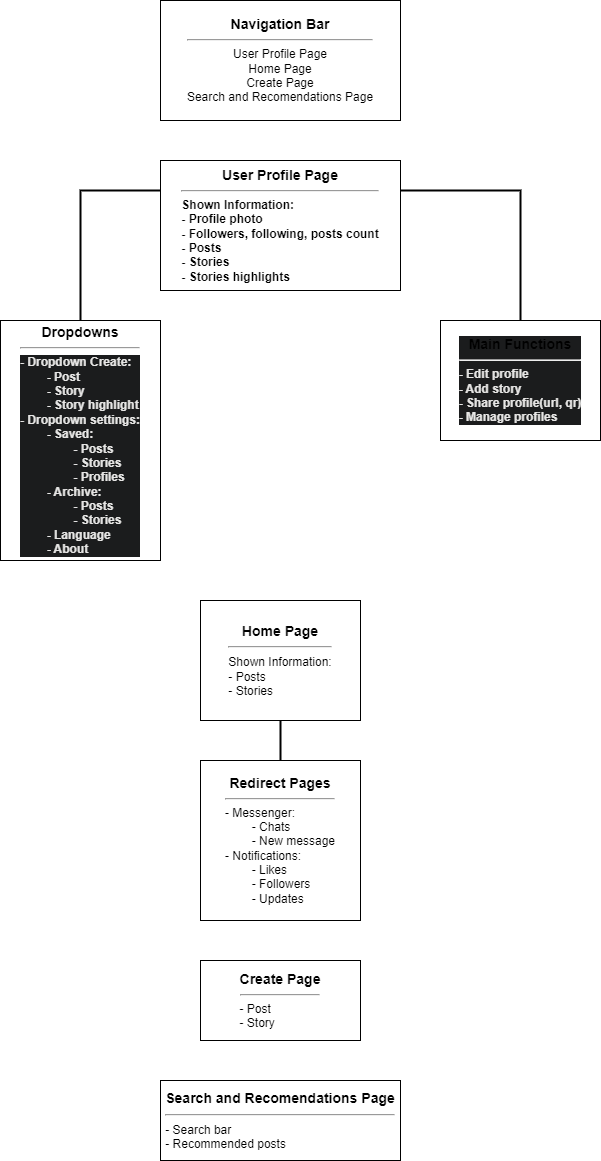

The diagram above was exported from draw.io. Its source (the exported page's mxGraphModel, read from the mxfile embedded in the PNG):
<mxGraphModel dx="2074" dy="1098" grid="1" gridSize="10" guides="1" tooltips="1" connect="1" arrows="1" fold="1" page="1" pageScale="1" pageWidth="827" pageHeight="1169" math="0" shadow="0">
  <root>
    <mxCell id="0" />
    <mxCell id="1" parent="0" />
    <mxCell id="8cDvxprpolFFBmvD3nq7-2" value="&lt;b&gt;&lt;font style=&quot;font-size: 14px;&quot;&gt;Dropdowns&lt;/font&gt;&lt;/b&gt;&lt;div&gt;&lt;hr&gt;&lt;div style=&quot;text-align: left; forced-color-adjust: none; background-color: rgb(27, 28, 29); color: rgb(231, 230, 229); font-family: Helvetica; font-size: 12px; font-style: normal; font-variant-ligatures: normal; font-variant-caps: normal; letter-spacing: normal; orphans: 2; text-indent: 0px; text-transform: none; widows: 2; word-spacing: 0px; -webkit-text-stroke-width: 0px; white-space: normal; text-decoration-thickness: initial; text-decoration-style: initial; text-decoration-color: initial; font-weight: 700; --darkreader-inline-color: #d7d5d3; --darkreader-inline-bgcolor: #161717;&quot; data-darkreader-inline-bgcolor=&quot;&quot; data-darkreader-inline-color=&quot;&quot;&gt;- Dropdown Create:&lt;/div&gt;&lt;div style=&quot;text-align: left; forced-color-adjust: none; background-color: rgb(27, 28, 29); color: rgb(231, 230, 229); font-family: Helvetica; font-size: 12px; font-style: normal; font-variant-ligatures: normal; font-variant-caps: normal; letter-spacing: normal; orphans: 2; text-indent: 0px; text-transform: none; widows: 2; word-spacing: 0px; -webkit-text-stroke-width: 0px; white-space: normal; text-decoration-thickness: initial; text-decoration-style: initial; text-decoration-color: initial; font-weight: 700; --darkreader-inline-color: #d7d5d3; --darkreader-inline-bgcolor: #161717;&quot; data-darkreader-inline-bgcolor=&quot;&quot; data-darkreader-inline-color=&quot;&quot;&gt;&lt;span data-darkreader-inline-color=&quot;&quot; data-darkreader-inline-bgcolor=&quot;&quot; style=&quot;background-color: rgb(27, 28, 29); color: rgb(231, 230, 229); --darkreader-inline-bgcolor: #161717; --darkreader-inline-color: #d7d5d3;&quot;&gt;&lt;span style=&quot;white-space: pre;&quot;&gt;&#09;&lt;/span&gt;- Post&lt;/span&gt;&lt;/div&gt;&lt;div style=&quot;text-align: left; forced-color-adjust: none; background-color: rgb(27, 28, 29); color: rgb(231, 230, 229); font-family: Helvetica; font-size: 12px; font-style: normal; font-variant-ligatures: normal; font-variant-caps: normal; letter-spacing: normal; orphans: 2; text-indent: 0px; text-transform: none; widows: 2; word-spacing: 0px; -webkit-text-stroke-width: 0px; white-space: normal; text-decoration-thickness: initial; text-decoration-style: initial; text-decoration-color: initial; font-weight: 700; --darkreader-inline-color: #d7d5d3; --darkreader-inline-bgcolor: #161717;&quot; data-darkreader-inline-bgcolor=&quot;&quot; data-darkreader-inline-color=&quot;&quot;&gt;&lt;span data-darkreader-inline-color=&quot;&quot; data-darkreader-inline-bgcolor=&quot;&quot; style=&quot;background-color: rgb(27, 28, 29); color: rgb(231, 230, 229); --darkreader-inline-bgcolor: #161717; --darkreader-inline-color: #d7d5d3;&quot;&gt;&lt;span style=&quot;white-space: pre;&quot;&gt;&#09;&lt;/span&gt;- Story&lt;/span&gt;&lt;/div&gt;&lt;div style=&quot;text-align: left; forced-color-adjust: none; background-color: rgb(27, 28, 29); color: rgb(231, 230, 229); font-family: Helvetica; font-size: 12px; font-style: normal; font-variant-ligatures: normal; font-variant-caps: normal; letter-spacing: normal; orphans: 2; text-indent: 0px; text-transform: none; widows: 2; word-spacing: 0px; -webkit-text-stroke-width: 0px; white-space: normal; text-decoration-thickness: initial; text-decoration-style: initial; text-decoration-color: initial; font-weight: 700; --darkreader-inline-color: #d7d5d3; --darkreader-inline-bgcolor: #161717;&quot; data-darkreader-inline-bgcolor=&quot;&quot; data-darkreader-inline-color=&quot;&quot;&gt;&lt;span data-darkreader-inline-color=&quot;&quot; data-darkreader-inline-bgcolor=&quot;&quot; style=&quot;background-color: rgb(27, 28, 29); color: rgb(231, 230, 229); text-align: center; --darkreader-inline-bgcolor: #161717; --darkreader-inline-color: #d7d5d3;&quot;&gt;&lt;span style=&quot;white-space: pre;&quot;&gt;&#09;&lt;/span&gt;- Story highlight&lt;/span&gt;&lt;/div&gt;&lt;div style=&quot;text-align: left; forced-color-adjust: none; background-color: rgb(27, 28, 29); color: rgb(231, 230, 229); font-family: Helvetica; font-size: 12px; font-style: normal; font-variant-ligatures: normal; font-variant-caps: normal; letter-spacing: normal; orphans: 2; text-indent: 0px; text-transform: none; widows: 2; word-spacing: 0px; -webkit-text-stroke-width: 0px; white-space: normal; text-decoration-thickness: initial; text-decoration-style: initial; text-decoration-color: initial; font-weight: 700; --darkreader-inline-color: #d7d5d3; --darkreader-inline-bgcolor: #161717;&quot; data-darkreader-inline-bgcolor=&quot;&quot; data-darkreader-inline-color=&quot;&quot;&gt;&lt;span data-darkreader-inline-color=&quot;&quot; data-darkreader-inline-bgcolor=&quot;&quot; style=&quot;background-color: rgb(27, 28, 29); color: rgb(231, 230, 229); text-align: center; --darkreader-inline-bgcolor: #161717; --darkreader-inline-color: #d7d5d3;&quot;&gt;- Dropdown settings:&lt;/span&gt;&lt;/div&gt;&lt;div style=&quot;text-align: left; forced-color-adjust: none; background-color: rgb(27, 28, 29); color: rgb(231, 230, 229); font-family: Helvetica; font-size: 12px; font-style: normal; font-variant-ligatures: normal; font-variant-caps: normal; letter-spacing: normal; orphans: 2; text-indent: 0px; text-transform: none; widows: 2; word-spacing: 0px; -webkit-text-stroke-width: 0px; white-space: normal; text-decoration-thickness: initial; text-decoration-style: initial; text-decoration-color: initial; font-weight: 700; --darkreader-inline-color: #d7d5d3; --darkreader-inline-bgcolor: #161717;&quot; data-darkreader-inline-bgcolor=&quot;&quot; data-darkreader-inline-color=&quot;&quot;&gt;&lt;span data-darkreader-inline-color=&quot;&quot; data-darkreader-inline-bgcolor=&quot;&quot; style=&quot;background-color: rgb(27, 28, 29); color: rgb(231, 230, 229); text-align: center; --darkreader-inline-bgcolor: #161717; --darkreader-inline-color: #d7d5d3;&quot;&gt;&lt;span style=&quot;white-space: pre;&quot;&gt;&#09;&lt;/span&gt;- Saved:&lt;br&gt;&lt;/span&gt;&lt;/div&gt;&lt;div style=&quot;text-align: left; forced-color-adjust: none; background-color: rgb(27, 28, 29); color: rgb(231, 230, 229); font-family: Helvetica; font-size: 12px; font-style: normal; font-variant-ligatures: normal; font-variant-caps: normal; letter-spacing: normal; orphans: 2; text-indent: 0px; text-transform: none; widows: 2; word-spacing: 0px; -webkit-text-stroke-width: 0px; white-space: normal; text-decoration-thickness: initial; text-decoration-style: initial; text-decoration-color: initial; font-weight: 700; --darkreader-inline-color: #d7d5d3; --darkreader-inline-bgcolor: #161717;&quot; data-darkreader-inline-bgcolor=&quot;&quot; data-darkreader-inline-color=&quot;&quot;&gt;&lt;span data-darkreader-inline-color=&quot;&quot; data-darkreader-inline-bgcolor=&quot;&quot; style=&quot;background-color: rgb(27, 28, 29); color: rgb(231, 230, 229); text-align: center; --darkreader-inline-bgcolor: #161717; --darkreader-inline-color: #d7d5d3;&quot;&gt;&lt;span style=&quot;white-space: pre;&quot;&gt;&#09;&lt;/span&gt;&lt;span style=&quot;white-space: pre;&quot;&gt;&#09;&lt;/span&gt;- Posts&lt;br&gt;&lt;/span&gt;&lt;/div&gt;&lt;div style=&quot;text-align: left; forced-color-adjust: none; background-color: rgb(27, 28, 29); color: rgb(231, 230, 229); font-family: Helvetica; font-size: 12px; font-style: normal; font-variant-ligatures: normal; font-variant-caps: normal; letter-spacing: normal; orphans: 2; text-indent: 0px; text-transform: none; widows: 2; word-spacing: 0px; -webkit-text-stroke-width: 0px; white-space: normal; text-decoration-thickness: initial; text-decoration-style: initial; text-decoration-color: initial; font-weight: 700; --darkreader-inline-color: #d7d5d3; --darkreader-inline-bgcolor: #161717;&quot; data-darkreader-inline-bgcolor=&quot;&quot; data-darkreader-inline-color=&quot;&quot;&gt;&lt;span data-darkreader-inline-color=&quot;&quot; data-darkreader-inline-bgcolor=&quot;&quot; style=&quot;background-color: rgb(27, 28, 29); color: rgb(231, 230, 229); text-align: center; --darkreader-inline-bgcolor: #161717; --darkreader-inline-color: #d7d5d3;&quot;&gt;&lt;span style=&quot;white-space: pre;&quot;&gt;&#09;&lt;/span&gt;&lt;span style=&quot;white-space: pre;&quot;&gt;&#09;&lt;/span&gt;- Stories&lt;br&gt;&lt;/span&gt;&lt;/div&gt;&lt;div style=&quot;text-align: left; forced-color-adjust: none; background-color: rgb(27, 28, 29); color: rgb(231, 230, 229); font-family: Helvetica; font-size: 12px; font-style: normal; font-variant-ligatures: normal; font-variant-caps: normal; letter-spacing: normal; orphans: 2; text-indent: 0px; text-transform: none; widows: 2; word-spacing: 0px; -webkit-text-stroke-width: 0px; white-space: normal; text-decoration-thickness: initial; text-decoration-style: initial; text-decoration-color: initial; font-weight: 700; --darkreader-inline-color: #d7d5d3; --darkreader-inline-bgcolor: #161717;&quot; data-darkreader-inline-bgcolor=&quot;&quot; data-darkreader-inline-color=&quot;&quot;&gt;&lt;span data-darkreader-inline-color=&quot;&quot; data-darkreader-inline-bgcolor=&quot;&quot; style=&quot;background-color: rgb(27, 28, 29); color: rgb(231, 230, 229); text-align: center; --darkreader-inline-bgcolor: #161717; --darkreader-inline-color: #d7d5d3;&quot;&gt;&lt;span style=&quot;white-space: pre;&quot;&gt;&#09;&lt;/span&gt;&lt;span style=&quot;white-space: pre;&quot;&gt;&#09;&lt;/span&gt;- Profiles&lt;br&gt;&lt;/span&gt;&lt;/div&gt;&lt;div style=&quot;text-align: left; forced-color-adjust: none; background-color: rgb(27, 28, 29); color: rgb(231, 230, 229); font-family: Helvetica; font-size: 12px; font-style: normal; font-variant-ligatures: normal; font-variant-caps: normal; letter-spacing: normal; orphans: 2; text-indent: 0px; text-transform: none; widows: 2; word-spacing: 0px; -webkit-text-stroke-width: 0px; white-space: normal; text-decoration-thickness: initial; text-decoration-style: initial; text-decoration-color: initial; font-weight: 700; --darkreader-inline-color: #d7d5d3; --darkreader-inline-bgcolor: #161717;&quot; data-darkreader-inline-bgcolor=&quot;&quot; data-darkreader-inline-color=&quot;&quot;&gt;&lt;span data-darkreader-inline-color=&quot;&quot; data-darkreader-inline-bgcolor=&quot;&quot; style=&quot;background-color: rgb(27, 28, 29); color: rgb(231, 230, 229); text-align: center; --darkreader-inline-bgcolor: #161717; --darkreader-inline-color: #d7d5d3;&quot;&gt;&lt;span style=&quot;white-space: pre;&quot;&gt;&#09;&lt;/span&gt;- Archive:&lt;br&gt;&lt;/span&gt;&lt;/div&gt;&lt;div style=&quot;text-align: left; forced-color-adjust: none; background-color: rgb(27, 28, 29); color: rgb(231, 230, 229); font-family: Helvetica; font-size: 12px; font-style: normal; font-variant-ligatures: normal; font-variant-caps: normal; letter-spacing: normal; orphans: 2; text-indent: 0px; text-transform: none; widows: 2; word-spacing: 0px; -webkit-text-stroke-width: 0px; white-space: normal; text-decoration-thickness: initial; text-decoration-style: initial; text-decoration-color: initial; font-weight: 700; --darkreader-inline-color: #d7d5d3; --darkreader-inline-bgcolor: #161717;&quot; data-darkreader-inline-bgcolor=&quot;&quot; data-darkreader-inline-color=&quot;&quot;&gt;&lt;span data-darkreader-inline-color=&quot;&quot; data-darkreader-inline-bgcolor=&quot;&quot; style=&quot;background-color: rgb(27, 28, 29); color: rgb(231, 230, 229); text-align: center; --darkreader-inline-bgcolor: #161717; --darkreader-inline-color: #d7d5d3;&quot;&gt;&lt;span style=&quot;white-space: pre;&quot;&gt;&#09;&lt;/span&gt;&lt;span style=&quot;white-space: pre;&quot;&gt;&#09;&lt;/span&gt;- Posts&lt;/span&gt;&lt;/div&gt;&lt;div style=&quot;text-align: left; forced-color-adjust: none; background-color: rgb(27, 28, 29); color: rgb(231, 230, 229); font-family: Helvetica; font-size: 12px; font-style: normal; font-variant-ligatures: normal; font-variant-caps: normal; letter-spacing: normal; orphans: 2; text-indent: 0px; text-transform: none; widows: 2; word-spacing: 0px; -webkit-text-stroke-width: 0px; white-space: normal; text-decoration-thickness: initial; text-decoration-style: initial; text-decoration-color: initial; font-weight: 700; --darkreader-inline-color: #d7d5d3; --darkreader-inline-bgcolor: #161717;&quot; data-darkreader-inline-bgcolor=&quot;&quot; data-darkreader-inline-color=&quot;&quot;&gt;&lt;span data-darkreader-inline-color=&quot;&quot; data-darkreader-inline-bgcolor=&quot;&quot; style=&quot;background-color: rgb(27, 28, 29); color: rgb(231, 230, 229); text-align: center; --darkreader-inline-bgcolor: #161717; --darkreader-inline-color: #d7d5d3;&quot;&gt;&lt;span style=&quot;white-space: pre;&quot;&gt;&#09;&lt;/span&gt;&lt;span style=&quot;white-space: pre;&quot;&gt;&#09;&lt;/span&gt;- Stories&lt;br&gt;&lt;/span&gt;&lt;/div&gt;&lt;div style=&quot;text-align: left; forced-color-adjust: none; background-color: rgb(27, 28, 29); color: rgb(231, 230, 229); font-family: Helvetica; font-size: 12px; font-style: normal; font-variant-ligatures: normal; font-variant-caps: normal; letter-spacing: normal; orphans: 2; text-indent: 0px; text-transform: none; widows: 2; word-spacing: 0px; -webkit-text-stroke-width: 0px; white-space: normal; text-decoration-thickness: initial; text-decoration-style: initial; text-decoration-color: initial; font-weight: 700; --darkreader-inline-color: #d7d5d3; --darkreader-inline-bgcolor: #161717;&quot; data-darkreader-inline-bgcolor=&quot;&quot; data-darkreader-inline-color=&quot;&quot;&gt;&lt;span data-darkreader-inline-color=&quot;&quot; data-darkreader-inline-bgcolor=&quot;&quot; style=&quot;background-color: rgb(27, 28, 29); color: rgb(231, 230, 229); text-align: center; --darkreader-inline-bgcolor: #161717; --darkreader-inline-color: #d7d5d3;&quot;&gt;&lt;span style=&quot;white-space: pre;&quot;&gt;&#09;&lt;/span&gt;- Language&lt;br&gt;&lt;/span&gt;&lt;/div&gt;&lt;div style=&quot;text-align: left; forced-color-adjust: none; background-color: rgb(27, 28, 29); color: rgb(231, 230, 229); font-family: Helvetica; font-size: 12px; font-style: normal; font-variant-ligatures: normal; font-variant-caps: normal; letter-spacing: normal; orphans: 2; text-indent: 0px; text-transform: none; widows: 2; word-spacing: 0px; -webkit-text-stroke-width: 0px; white-space: normal; text-decoration-thickness: initial; text-decoration-style: initial; text-decoration-color: initial; font-weight: 700; --darkreader-inline-color: #d7d5d3; --darkreader-inline-bgcolor: #161717;&quot; data-darkreader-inline-bgcolor=&quot;&quot; data-darkreader-inline-color=&quot;&quot;&gt;&lt;span data-darkreader-inline-color=&quot;&quot; data-darkreader-inline-bgcolor=&quot;&quot; style=&quot;background-color: rgb(27, 28, 29); color: rgb(231, 230, 229); text-align: center; --darkreader-inline-bgcolor: #161717; --darkreader-inline-color: #d7d5d3;&quot;&gt;&lt;span style=&quot;white-space: pre;&quot;&gt;&#09;&lt;/span&gt;- About&lt;/span&gt;&lt;/div&gt;&lt;/div&gt;" style="rounded=0;whiteSpace=wrap;html=1;" vertex="1" parent="1">
      <mxGeometry x="120" y="360" width="160" height="240" as="geometry" />
    </mxCell>
    <mxCell id="8cDvxprpolFFBmvD3nq7-3" value="&lt;div data-darkreader-inline-bgcolor=&quot;&quot; data-darkreader-inline-color=&quot;&quot; style=&quot;forced-color-adjust: none; color: rgb(231, 230, 229); font-family: Helvetica; font-style: normal; font-variant-ligatures: normal; font-variant-caps: normal; font-weight: 700; letter-spacing: normal; orphans: 2; text-indent: 0px; text-transform: none; widows: 2; word-spacing: 0px; -webkit-text-stroke-width: 0px; white-space: normal; background-color: rgb(27, 28, 29); text-decoration-thickness: initial; text-decoration-style: initial; text-decoration-color: initial; --darkreader-inline-color: #d7d5d3; --darkreader-inline-bgcolor: #161717;&quot;&gt;&lt;div style=&quot;forced-color-adjust: none;&quot;&gt;&lt;span style=&quot;forced-color-adjust: none; background-color: initial; color: rgb(0, 0, 0); --darkreader-inline-bgcolor: initial; --darkreader-inline-color: #e7e6e5;&quot; data-darkreader-inline-color=&quot;&quot; data-darkreader-inline-bgcolor=&quot;&quot;&gt;&lt;font style=&quot;font-size: 14px;&quot;&gt;Main Functions&lt;/font&gt;&lt;/span&gt;&lt;/div&gt;&lt;div style=&quot;font-size: 12px; forced-color-adjust: none;&quot;&gt;&lt;span style=&quot;forced-color-adjust: none; background-color: initial; color: rgb(0, 0, 0); --darkreader-inline-bgcolor: initial; --darkreader-inline-color: #e7e6e5;&quot; data-darkreader-inline-color=&quot;&quot; data-darkreader-inline-bgcolor=&quot;&quot;&gt;&lt;hr&gt;&lt;/span&gt;&lt;/div&gt;&lt;div style=&quot;font-size: 12px; text-align: left; forced-color-adjust: none;&quot;&gt;&lt;span data-darkreader-inline-color=&quot;&quot; data-darkreader-inline-bgcolor=&quot;&quot; style=&quot;background-color: rgb(27, 28, 29); color: rgb(231, 230, 229); --darkreader-inline-bgcolor: #161717; --darkreader-inline-color: #d7d5d3;&quot;&gt;- Edit profile&lt;/span&gt;&lt;/div&gt;&lt;/div&gt;&lt;div data-darkreader-inline-bgcolor=&quot;&quot; data-darkreader-inline-color=&quot;&quot; style=&quot;text-align: left; forced-color-adjust: none; color: rgb(231, 230, 229); font-family: Helvetica; font-size: 12px; font-style: normal; font-variant-ligatures: normal; font-variant-caps: normal; font-weight: 700; letter-spacing: normal; orphans: 2; text-indent: 0px; text-transform: none; widows: 2; word-spacing: 0px; -webkit-text-stroke-width: 0px; white-space: normal; background-color: rgb(27, 28, 29); text-decoration-thickness: initial; text-decoration-style: initial; text-decoration-color: initial; --darkreader-inline-color: #d7d5d3; --darkreader-inline-bgcolor: #161717;&quot;&gt;- Add story&lt;/div&gt;&lt;div data-darkreader-inline-bgcolor=&quot;&quot; data-darkreader-inline-color=&quot;&quot; style=&quot;text-align: left; forced-color-adjust: none; color: rgb(231, 230, 229); font-family: Helvetica; font-size: 12px; font-style: normal; font-variant-ligatures: normal; font-variant-caps: normal; font-weight: 700; letter-spacing: normal; orphans: 2; text-indent: 0px; text-transform: none; widows: 2; word-spacing: 0px; -webkit-text-stroke-width: 0px; white-space: normal; background-color: rgb(27, 28, 29); text-decoration-thickness: initial; text-decoration-style: initial; text-decoration-color: initial; --darkreader-inline-color: #d7d5d3; --darkreader-inline-bgcolor: #161717;&quot;&gt;- Share profile(url, qr)&lt;/div&gt;&lt;div data-darkreader-inline-bgcolor=&quot;&quot; data-darkreader-inline-color=&quot;&quot; style=&quot;text-align: left; forced-color-adjust: none; color: rgb(231, 230, 229); font-family: Helvetica; font-size: 12px; font-style: normal; font-variant-ligatures: normal; font-variant-caps: normal; font-weight: 700; letter-spacing: normal; orphans: 2; text-indent: 0px; text-transform: none; widows: 2; word-spacing: 0px; -webkit-text-stroke-width: 0px; white-space: normal; background-color: rgb(27, 28, 29); text-decoration-thickness: initial; text-decoration-style: initial; text-decoration-color: initial; --darkreader-inline-color: #d7d5d3; --darkreader-inline-bgcolor: #161717;&quot;&gt;- Manage profiles&lt;/div&gt;" style="rounded=0;whiteSpace=wrap;html=1;" vertex="1" parent="1">
      <mxGeometry x="560" y="360" width="160" height="120" as="geometry" />
    </mxCell>
    <mxCell id="8cDvxprpolFFBmvD3nq7-4" value="&lt;font style=&quot;font-size: 14px;&quot;&gt;User Profile Page&lt;/font&gt;&lt;div&gt;&lt;div style=&quot;&quot;&gt;&lt;hr style=&quot;text-align: left;&quot;&gt;&lt;div style=&quot;text-align: left;&quot;&gt;Shown Information:&lt;/div&gt;&lt;div style=&quot;text-align: left;&quot;&gt;- Profile photo&lt;/div&gt;&lt;div style=&quot;text-align: left;&quot;&gt;- Followers, following, posts count&lt;/div&gt;&lt;div style=&quot;text-align: left;&quot;&gt;- Posts&lt;/div&gt;&lt;div style=&quot;text-align: left;&quot;&gt;- Stories&lt;/div&gt;&lt;div style=&quot;text-align: left;&quot;&gt;- Stories highlights&lt;/div&gt;&lt;/div&gt;&lt;/div&gt;" style="rounded=0;whiteSpace=wrap;html=1;align=center;movable=1;resizable=1;rotatable=1;deletable=1;editable=1;locked=0;connectable=1;fontStyle=1" vertex="1" parent="1">
      <mxGeometry x="280" y="200" width="240" height="130" as="geometry" />
    </mxCell>
    <mxCell id="8cDvxprpolFFBmvD3nq7-6" value="" style="endArrow=none;html=1;rounded=0;exitX=0.5;exitY=0;exitDx=0;exitDy=0;fontStyle=1;fontSize=12;strokeWidth=2;" edge="1" parent="1">
      <mxGeometry width="50" height="50" relative="1" as="geometry">
        <mxPoint x="200" y="360" as="sourcePoint" />
        <mxPoint x="280" y="230" as="targetPoint" />
        <Array as="points">
          <mxPoint x="200" y="230" />
        </Array>
      </mxGeometry>
    </mxCell>
    <mxCell id="8cDvxprpolFFBmvD3nq7-7" value="" style="endArrow=none;html=1;rounded=0;entryX=0.5;entryY=0;entryDx=0;entryDy=0;strokeWidth=2;" edge="1" parent="1">
      <mxGeometry width="50" height="50" relative="1" as="geometry">
        <mxPoint x="520" y="230" as="sourcePoint" />
        <mxPoint x="640" y="360" as="targetPoint" />
        <Array as="points">
          <mxPoint x="640" y="230" />
        </Array>
      </mxGeometry>
    </mxCell>
    <mxCell id="8cDvxprpolFFBmvD3nq7-8" value="&lt;font style=&quot;font-size: 14px;&quot;&gt;&lt;b&gt;Home Page&lt;/b&gt;&lt;/font&gt;&lt;div&gt;&lt;font style=&quot;&quot;&gt;&lt;hr style=&quot;font-size: 14px;&quot;&gt;&lt;div style=&quot;text-align: left;&quot;&gt;Shown Information:&lt;/div&gt;&lt;div style=&quot;text-align: left;&quot;&gt;-&lt;span data-darkreader-inline-color=&quot;&quot; data-darkreader-inline-bgcolor=&quot;&quot; style=&quot;background-color: initial; color: rgb(0, 0, 0); --darkreader-inline-bgcolor: initial; --darkreader-inline-color: #e7e6e5;&quot;&gt;&amp;nbsp;Posts&lt;/span&gt;&lt;/div&gt;&lt;div style=&quot;text-align: left;&quot;&gt;- Stories&lt;/div&gt;&lt;/font&gt;&lt;/div&gt;" style="rounded=0;whiteSpace=wrap;html=1;" vertex="1" parent="1">
      <mxGeometry x="320" y="640" width="160" height="120" as="geometry" />
    </mxCell>
    <mxCell id="8cDvxprpolFFBmvD3nq7-10" value="&lt;b&gt;&lt;font style=&quot;font-size: 14px;&quot;&gt;Navigation Bar&lt;/font&gt;&lt;/b&gt;&lt;div&gt;&lt;hr&gt;User Profile Page&lt;/div&gt;&lt;div&gt;Home Page&lt;/div&gt;&lt;div&gt;Create Page&lt;/div&gt;&lt;div&gt;Search and Recomendations Page&lt;/div&gt;" style="rounded=0;whiteSpace=wrap;html=1;" vertex="1" parent="1">
      <mxGeometry x="280" y="40" width="240" height="120" as="geometry" />
    </mxCell>
    <mxCell id="8cDvxprpolFFBmvD3nq7-11" value="&lt;b&gt;&lt;font style=&quot;font-size: 14px;&quot;&gt;Redirect Pages&lt;/font&gt;&lt;/b&gt;&lt;div&gt;&lt;hr&gt;&lt;div style=&quot;text-align: left;&quot;&gt;- Messenger:&lt;/div&gt;&lt;/div&gt;&lt;div style=&quot;text-align: left;&quot;&gt;&lt;span style=&quot;white-space: pre;&quot;&gt;&#09;&lt;/span&gt;- Chats&lt;br&gt;&lt;/div&gt;&lt;div style=&quot;text-align: left;&quot;&gt;&lt;span style=&quot;white-space: pre;&quot;&gt;&#09;&lt;/span&gt;- New message&lt;br&gt;&lt;/div&gt;&lt;div style=&quot;text-align: left;&quot;&gt;- Notifications:&lt;/div&gt;&lt;div style=&quot;text-align: left;&quot;&gt;&lt;span style=&quot;white-space: pre;&quot;&gt;&#09;&lt;/span&gt;- Likes&lt;br&gt;&lt;/div&gt;&lt;div style=&quot;text-align: left;&quot;&gt;&lt;span style=&quot;white-space: pre;&quot;&gt;&#09;&lt;/span&gt;- Followers&lt;br&gt;&lt;/div&gt;&lt;div style=&quot;text-align: left;&quot;&gt;&lt;span style=&quot;white-space: pre;&quot;&gt;&#09;&lt;/span&gt;- Updates&lt;br&gt;&lt;/div&gt;" style="rounded=0;whiteSpace=wrap;html=1;" vertex="1" parent="1">
      <mxGeometry x="320" y="800" width="160" height="160" as="geometry" />
    </mxCell>
    <mxCell id="8cDvxprpolFFBmvD3nq7-13" value="" style="endArrow=none;html=1;rounded=0;exitX=0.5;exitY=0;exitDx=0;exitDy=0;strokeWidth=2;entryX=0.5;entryY=1;entryDx=0;entryDy=0;" edge="1" parent="1" source="8cDvxprpolFFBmvD3nq7-11" target="8cDvxprpolFFBmvD3nq7-8">
      <mxGeometry width="50" height="50" relative="1" as="geometry">
        <mxPoint x="350" y="810" as="sourcePoint" />
        <mxPoint x="400" y="800" as="targetPoint" />
      </mxGeometry>
    </mxCell>
    <mxCell id="8cDvxprpolFFBmvD3nq7-14" value="&lt;b style=&quot;font-size: 14px;&quot;&gt;&lt;font style=&quot;font-size: 14px;&quot;&gt;Create Page&lt;/font&gt;&lt;/b&gt;&lt;div style=&quot;&quot;&gt;&lt;hr&gt;&lt;div style=&quot;text-align: left;&quot;&gt;- Post&lt;/div&gt;&lt;div style=&quot;text-align: left;&quot;&gt;- Story&lt;/div&gt;&lt;/div&gt;" style="rounded=0;whiteSpace=wrap;html=1;" vertex="1" parent="1">
      <mxGeometry x="320" y="1000" width="160" height="80" as="geometry" />
    </mxCell>
    <mxCell id="8cDvxprpolFFBmvD3nq7-15" value="&lt;font style=&quot;font-size: 14px;&quot;&gt;&lt;b&gt;Search and Recomendations Page&lt;/b&gt;&lt;/font&gt;&lt;div&gt;&lt;font style=&quot;&quot;&gt;&lt;hr style=&quot;font-size: 14px;&quot;&gt;&lt;div style=&quot;text-align: left;&quot;&gt;- Search bar&lt;/div&gt;&lt;div style=&quot;text-align: left;&quot;&gt;- Recommended posts&lt;/div&gt;&lt;/font&gt;&lt;/div&gt;" style="rounded=0;whiteSpace=wrap;html=1;" vertex="1" parent="1">
      <mxGeometry x="280" y="1120" width="240" height="80" as="geometry" />
    </mxCell>
  </root>
</mxGraphModel>